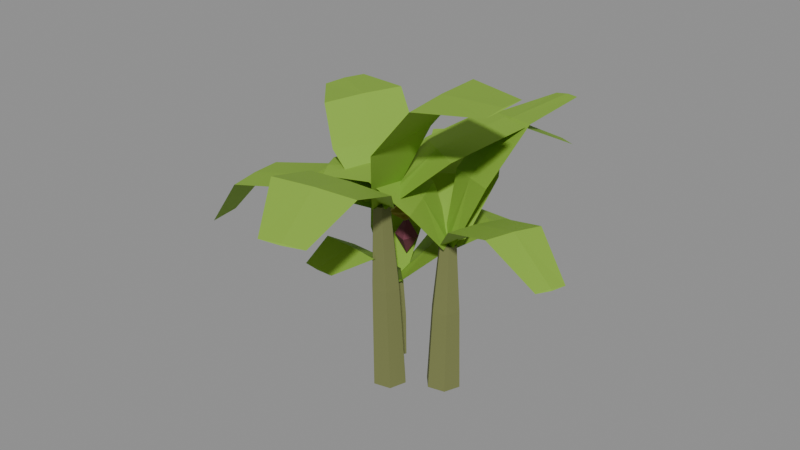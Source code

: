 # Source: banana.blend  (saved by Blender 5.2.44; exported with 4.5.12 LTS)
import bpy
from mathutils import Matrix  # noqa: F401  (used for matrix-valued properties, if any)

bpy.ops.wm.read_factory_settings(use_empty=True)
scene = bpy.context.scene
scene.name = 'Scene'

# ---- materials (node trees are filled in below, after node groups)
mat_banana = bpy.data.materials.new('banana')

# ---- material node trees
mat_banana.use_nodes = True; mat_banana.node_tree.nodes.clear()
_N = mat_banana.node_tree.nodes; _L = mat_banana.node_tree.links
n0 = _N.new('ShaderNodeBsdfPrincipled'); n0.name = 'Principled BSDF'; n0.location = (-200, 100)
n0.inputs[2].default_value = 0.85
n0.inputs[10].default_value = 0.005
n1 = _N.new('ShaderNodeOutputMaterial'); n1.name = 'Material Output'; n1.location = (200, 100)
n2 = _N.new('ShaderNodeVertexColor'); n2.name = 'Color Attribute'; n2.location = (-300, 300)
n2.layer_name = 'Color'
_L.new(n0.outputs[0], n1.inputs[0])
_L.new(n2.outputs[0], n0.inputs[0])
n1.is_active_output = True

# ---- meshes
me_banana = bpy.data.meshes.new('banana')
me_banana.from_pydata([(0.2155, 0.04361, 0.007408), (0.06992, 0.2085, 0.004921), (-0.1456, 0.1649, 0.0), (-0.2155, -0.04361, 0.0), (-0.06992, -0.2085, 0.0), (0.1456, -0.1649, 0.002486), (0.1353, 0.01893, 1.299), (0.01616, 0.1539, 1.297), (-0.1601, 0.1182, 1.29), (-0.2173, -0.05242, 1.286), (-0.09823, -0.1874, 1.288), (0.07807, -0.1517, 1.295), (0.02565, -0.01169, 2.355), (-0.04714, 0.07077, 2.353), (-0.1549, 0.04898, 2.348), (-0.1898, -0.05528, 2.345), (-0.117, -0.1377, 2.347), (-0.009294, -0.116, 2.352), (0.7656, 0.3938, 0.001964), (0.6199, 0.5584, 0.0), (0.4044, 0.5146, 0.0), (0.3344, 0.3062, 0.0), (0.4801, 0.1416, 0.007748), (0.6956, 0.1854, 0.009712), (0.7082, 0.4298, 1.019), (0.589, 0.5644, 1.011), (0.4127, 0.5286, 1.009), (0.3554, 0.3581, 1.016), (0.4746, 0.2234, 1.024), (0.6509, 0.2593, 1.026), (0.6214, 0.4598, 1.851), (0.5486, 0.542, 1.845), (0.4408, 0.5201, 1.844), (0.4058, 0.4159, 1.849), (0.4786, 0.3337, 1.855), (0.5864, 0.3556, 1.856), (-0.1844, 0.5435, 0.0), (-0.3749, 0.718, 0.0), (-0.6001, 0.5912, 0.0), (-0.5487, 0.3384, 0.01285), (-0.2918, 0.3089, 0.01315), (-0.2196, 0.5756, 0.5458), (-0.3756, 0.7183, 0.5355), (-0.5598, 0.6147, 0.5453), (-0.5177, 0.408, 0.5616), (-0.3075, 0.3838, 0.5618), (-0.2843, 0.6019, 0.9971), (-0.3796, 0.689, 0.9902), (-0.4922, 0.6258, 0.9968), (-0.4664, 0.4995, 1.008), (-0.338, 0.4848, 1.008), (0.06424, 0.02628, 2.341), (-0.03212, -0.03289, 2.297), (-0.03212, 0.006612, 2.412), (-0.1425, 0.4543, 2.194), (-0.2206, 0.3937, 2.162), (-0.2325, 0.4535, 2.246), (-0.2767, 0.7237, 1.798), (-0.3388, 0.6666, 1.778), (-0.3566, 0.7337, 1.83), (-0.07443, 0.1402, 2.35), (-0.07612, -0.2072, 2.346), (-0.09001, -0.03348, 2.353), (0.2298, 0.4508, 3.223), (0.2113, -0.5408, 3.181), (0.2071, -0.04507, 3.21), (0.8564, 0.3518, 3.937), (0.7638, -0.5799, 3.824), (0.8026, -0.115, 3.894), (1.731, -0.04538, 4.034), (1.646, -0.529, 3.963), (1.686, -0.289, 4.014), (1.707, -0.2919, 4.008), (-0.2002, -0.1572, 2.342), (0.0273, 0.0982, 2.35), (-0.077, -0.03815, 2.355), (-0.703, -0.1495, 2.886), (-0.07462, 0.5971, 2.939), (-0.3808, 0.2162, 2.923), (-1.11, 0.1641, 3.251), (-0.5942, 0.9286, 3.36), (-0.8493, 0.5425, 3.321), (-1.568, 0.6767, 3.238), (-1.33, 1.099, 3.299), (-1.451, 0.8867, 3.284), (-1.467, 0.8973, 3.274), (0.09732, -0.01758, 2.34), (-0.2607, -0.0586, 2.349), (-0.08254, -0.02811, 2.356), (0.506, -0.5528, 2.82), (-0.5101, -0.7116, 2.873), (-0.00256, -0.6245, 2.86), (0.6321, -1.221, 3.057), (-0.3073, -1.483, 3.135), (0.1637, -1.352, 3.111), (0.6308, -1.958, 2.797), (0.1468, -2.13, 2.831), (0.3916, -2.049, 2.829), (0.3959, -2.064, 2.814), (-0.2056, 0.06223, 2.341), (0.0473, -0.1215, 2.348), (-0.08552, -0.03797, 2.356), (-0.08091, 0.7498, 2.909), (0.6625, 0.2569, 2.958), (0.2858, 0.4972, 2.947), (0.3187, 1.415, 3.167), (1.077, 1.04, 3.238), (0.6971, 1.229, 3.218), (0.8052, 2.02, 2.784), (1.218, 1.853, 2.812), (1.014, 1.944, 2.812), (1.02, 1.956, 2.795), (-0.06062, -0.175, 2.343), (-0.1058, 0.1076, 2.343), (-0.08076, -0.03325, 2.358), (-0.9177, -0.5807, 2.49), (-1.033, 0.2289, 2.487), (-0.9756, -0.1759, 2.504), (-1.817, -0.6724, 2.298), (-1.905, 0.09938, 2.301), (-1.869, -0.2875, 2.312), (-2.404, -0.5409, 1.58), (-2.447, -0.1343, 1.585), (-2.438, -0.339, 1.592), (-2.443, -0.3394, 1.571), (0.4062, 0.4996, 1.846), (0.6271, 0.3882, 1.849), (0.51, 0.4308, 1.853), (0.3104, 0.8414, 2.603), (0.9456, 0.5329, 2.636), (0.6218, 0.6752, 2.627), (0.499, 1.311, 3.189), (1.121, 1.072, 3.276), (0.8056, 1.185, 3.246), (0.8523, 2.021, 3.312), (1.188, 1.924, 3.367), (1.017, 1.971, 3.354), (1.024, 1.991, 3.349), (0.5657, 0.2831, 1.845), (0.4498, 0.5883, 1.848), (0.5204, 0.4404, 1.854), (0.3911, -0.1125, 2.367), (0.04965, 0.7552, 2.391), (0.2313, 0.3254, 2.39), (-0.04865, -0.2826, 2.717), (-0.4151, 0.5226, 2.767), (-0.2281, 0.1208, 2.757), (-0.6724, -0.3577, 2.64), (-0.8824, 0.05781, 2.668), (-0.779, -0.1518, 2.669), (-0.7959, -0.1596, 2.658), (0.5649, 0.5515, 1.845), (0.471, 0.3207, 1.844), (0.5085, 0.4399, 1.856), (1.191, 0.5459, 2.35), (0.9201, -0.1126, 2.347), (1.048, 0.2195, 2.362), (1.857, 0.2477, 2.595), (1.593, -0.375, 2.59), (1.726, -0.064, 2.609), (2.444, -0.1783, 2.291), (2.303, -0.5051, 2.289), (2.379, -0.3442, 2.305), (2.393, -0.3501, 2.289), (0.367, 0.3704, 1.842), (0.6561, 0.5138, 1.847), (0.516, 0.4329, 1.856), (-0.1991, 0.8212, 2.405), (0.6165, 1.251, 2.433), (0.2118, 1.029, 2.433), (-0.586, 1.538, 2.634), (0.1586, 1.998, 2.671), (-0.2154, 1.77, 2.668), (-0.8099, 2.265, 2.18), (-0.4274, 2.522, 2.193), (-0.6236, 2.4, 2.2), (-0.6301, 2.411, 2.182), (-0.4845, 0.521, 0.9965), (-0.3077, 0.6504, 0.9988), (-0.3874, 0.5738, 1.003), (-0.7761, 0.564, 1.595), (-0.2758, 0.9398, 1.618), (-0.5181, 0.7409, 1.614), (-1.031, 0.8723, 2.058), (-0.5847, 1.26, 2.121), (-0.8042, 1.06, 2.103), (-1.375, 1.401, 2.153), (-1.155, 1.62, 2.193), (-1.265, 1.508, 2.189), (-1.279, 1.523, 2.183), (-0.2535, 0.5593, 0.9947), (-0.532, 0.5893, 0.9971), (-0.3913, 0.5871, 1.005), (-0.02327, 0.2348, 1.425), (-0.8196, 0.3113, 1.443), (-0.4201, 0.2839, 1.445), (-0.06861, -0.1881, 1.708), (-0.8269, -0.1493, 1.743), (-0.4469, -0.1653, 1.741), (-0.2608, -0.6984, 1.643), (-0.6603, -0.6913, 1.662), (-0.4598, -0.697, 1.668), (-0.4607, -0.7157, 1.657), (-0.4806, 0.6857, 0.9922), (-0.2958, 0.4814, 0.9978), (-0.3966, 0.5762, 1.006), (-0.3122, 1.196, 1.473), (0.2347, 0.6306, 1.512), (-0.04549, 0.9076, 1.505), (0.1028, 1.625, 1.723), (0.6753, 1.147, 1.783), (0.3881, 1.387, 1.768), (0.6192, 2.007, 1.476), (0.937, 1.776, 1.502), (0.7808, 1.897, 1.503), (0.7906, 1.909, 1.488), (-0.2134, 0.7426, 2.021), (-0.4404, 0.5988, 2.021), (-0.2966, 0.3718, 2.021), (-0.06963, 0.5156, 2.021), (-0.255, 0.5572, 2.125), (-0.255, 0.5572, 1.916), (-0.3994, 0.7717, 1.901), (-0.4249, 0.5327, 1.901), (-0.1859, 0.5072, 1.901), (-0.1604, 0.7463, 1.901), (-0.2927, 0.6395, 1.995), (-0.2927, 0.6395, 1.808), (-0.1859, 0.7664, 1.582), (-0.3824, 0.8462, 1.582), (-0.4622, 0.6496, 1.582), (-0.2656, 0.5698, 1.582), (-0.324, 0.708, 1.837), (-0.324, 0.708, 1.327)], [], [(0, 7, 6), (2, 7, 1), (3, 8, 2), (3, 10, 9), (4, 11, 10), (0, 11, 5), (7, 12, 6), (8, 13, 7), (9, 14, 8), (9, 16, 15), (10, 17, 16), (11, 12, 17), (0, 3, 1), (15, 16, 17), (19, 24, 18), (20, 25, 19), (20, 27, 26), (21, 28, 27), (23, 28, 22), (23, 24, 29), (25, 30, 24), (26, 31, 25), (26, 33, 32), (27, 34, 33), (28, 35, 34), (24, 35, 29), (20, 19, 23), (34, 35, 31), (37, 41, 36), (37, 43, 42), (38, 44, 43), (40, 44, 39), (36, 45, 40), (42, 46, 41), (42, 48, 47), (43, 49, 48), (44, 50, 49), (41, 50, 45), (39, 38, 37), (47, 49, 50), (51, 55, 54), (53, 55, 52), (53, 54, 56), (55, 57, 54), (55, 59, 58), (54, 59, 56), (53, 52, 51), (57, 58, 59), (60, 64, 63), (61, 65, 64), (60, 65, 62), (63, 67, 66), (65, 67, 64), (63, 68, 65), (67, 69, 66), (68, 70, 67), (68, 69, 71), (62, 61, 60), (69, 70, 72), (70, 71, 72), (71, 69, 72), (74, 76, 73), (74, 78, 77), (73, 78, 75), (77, 79, 76), (78, 80, 77), (78, 79, 81), (79, 83, 82), (81, 83, 80), (81, 82, 84), (75, 74, 73), (82, 83, 85), (83, 84, 85), (84, 82, 85), (87, 89, 86), (87, 91, 90), (86, 91, 88), (90, 92, 89), (91, 93, 90), (91, 92, 94), (92, 96, 95), (94, 96, 93), (94, 95, 97), (88, 87, 86), (95, 96, 98), (96, 97, 98), (97, 95, 98), (100, 102, 99), (100, 104, 103), (99, 104, 101), (103, 105, 102), (104, 106, 103), (104, 105, 107), (105, 109, 108), (107, 109, 106), (107, 108, 110), (101, 100, 99), (108, 109, 111), (109, 110, 111), (110, 108, 111), (112, 116, 115), (113, 117, 116), (112, 117, 114), (116, 118, 115), (117, 119, 116), (117, 118, 120), (119, 121, 118), (120, 122, 119), (120, 121, 123), (114, 113, 112), (121, 122, 124), (122, 123, 124), (123, 121, 124), (126, 128, 125), (126, 130, 129), (125, 130, 127), (129, 131, 128), (129, 133, 132), (130, 131, 133), (131, 135, 134), (133, 135, 132), (133, 134, 136), (127, 126, 125), (134, 135, 137), (135, 136, 137), (136, 134, 137), (139, 141, 138), (139, 143, 142), (138, 143, 140), (142, 144, 141), (143, 145, 142), (143, 144, 146), (144, 148, 147), (146, 148, 145), (146, 147, 149), (140, 139, 138), (147, 148, 150), (148, 149, 150), (149, 147, 150), (151, 155, 154), (152, 156, 155), (151, 156, 153), (154, 158, 157), (156, 158, 155), (156, 157, 159), (158, 160, 157), (159, 161, 158), (159, 160, 162), (153, 152, 151), (160, 161, 163), (161, 162, 163), (162, 160, 163), (165, 167, 164), (165, 169, 168), (164, 169, 166), (168, 170, 167), (169, 171, 168), (169, 170, 172), (170, 174, 173), (172, 174, 171), (172, 173, 175), (166, 165, 164), (173, 174, 176), (174, 175, 176), (175, 173, 176), (178, 180, 177), (178, 182, 181), (177, 182, 179), (181, 183, 180), (181, 185, 184), (182, 183, 185), (183, 187, 186), (185, 187, 184), (185, 186, 188), (179, 178, 177), (186, 187, 189), (187, 188, 189), (188, 186, 189), (191, 193, 190), (191, 195, 194), (190, 195, 192), (194, 196, 193), (195, 197, 194), (195, 196, 198), (196, 200, 199), (198, 200, 197), (198, 199, 201), (192, 191, 190), (199, 200, 202), (200, 201, 202), (201, 199, 202), (204, 206, 203), (204, 208, 207), (203, 208, 205), (207, 209, 206), (208, 210, 207), (208, 209, 211), (209, 213, 212), (211, 213, 210), (211, 212, 214), (205, 204, 203), (212, 213, 215), (213, 214, 215), (214, 212, 215), (216, 217, 220), (217, 218, 220), (218, 219, 220), (219, 216, 220), (217, 216, 221), (218, 217, 221), (219, 218, 221), (216, 219, 221), (222, 223, 226), (223, 224, 226), (224, 225, 226), (225, 222, 226), (223, 222, 227), (224, 223, 227), (225, 224, 227), (222, 225, 227), (228, 229, 232), (229, 230, 232), (230, 231, 232), (231, 228, 232), (229, 228, 233), (230, 229, 233), (231, 230, 233), (228, 231, 233), (0, 1, 7), (2, 8, 7), (3, 9, 8), (3, 4, 10), (4, 5, 11), (0, 6, 11), (7, 13, 12), (8, 14, 13), (9, 15, 14), (9, 10, 16), (10, 11, 17), (11, 6, 12), (0, 5, 4), (4, 3, 0), (3, 2, 1), (17, 12, 15), (12, 13, 15), (13, 14, 15), (19, 25, 24), (20, 26, 25), (20, 21, 27), (21, 22, 28), (23, 29, 28), (23, 18, 24), (25, 31, 30), (26, 32, 31), (26, 27, 33), (27, 28, 34), (28, 29, 35), (24, 30, 35), (18, 23, 19), (23, 22, 20), (22, 21, 20), (35, 30, 31), (31, 32, 33), (33, 34, 31), (37, 42, 41), (37, 38, 43), (38, 39, 44), (40, 45, 44), (36, 41, 45), (42, 47, 46), (42, 43, 48), (43, 44, 49), (44, 45, 50), (41, 46, 50), (36, 40, 37), (40, 39, 37), (50, 46, 47), (47, 48, 49), (51, 52, 55), (53, 56, 55), (53, 51, 54), (55, 58, 57), (55, 56, 59), (54, 57, 59), (60, 61, 64), (61, 62, 65), (60, 63, 65), (63, 64, 67), (65, 68, 67), (63, 66, 68), (67, 70, 69), (68, 71, 70), (68, 66, 69), (74, 77, 76), (74, 75, 78), (73, 76, 78), (77, 80, 79), (78, 81, 80), (78, 76, 79), (79, 80, 83), (81, 84, 83), (81, 79, 82), (87, 90, 89), (87, 88, 91), (86, 89, 91), (90, 93, 92), (91, 94, 93), (91, 89, 92), (92, 93, 96), (94, 97, 96), (94, 92, 95), (100, 103, 102), (100, 101, 104), (99, 102, 104), (103, 106, 105), (104, 107, 106), (104, 102, 105), (105, 106, 109), (107, 110, 109), (107, 105, 108), (112, 113, 116), (113, 114, 117), (112, 115, 117), (116, 119, 118), (117, 120, 119), (117, 115, 118), (119, 122, 121), (120, 123, 122), (120, 118, 121), (126, 129, 128), (126, 127, 130), (125, 128, 130), (129, 132, 131), (129, 130, 133), (130, 128, 131), (131, 132, 135), (133, 136, 135), (133, 131, 134), (139, 142, 141), (139, 140, 143), (138, 141, 143), (142, 145, 144), (143, 146, 145), (143, 141, 144), (144, 145, 148), (146, 149, 148), (146, 144, 147), (151, 152, 155), (152, 153, 156), (151, 154, 156), (154, 155, 158), (156, 159, 158), (156, 154, 157), (158, 161, 160), (159, 162, 161), (159, 157, 160), (165, 168, 167), (165, 166, 169), (164, 167, 169), (168, 171, 170), (169, 172, 171), (169, 167, 170), (170, 171, 174), (172, 175, 174), (172, 170, 173), (178, 181, 180), (178, 179, 182), (177, 180, 182), (181, 184, 183), (181, 182, 185), (182, 180, 183), (183, 184, 187), (185, 188, 187), (185, 183, 186), (191, 194, 193), (191, 192, 195), (190, 193, 195), (194, 197, 196), (195, 198, 197), (195, 193, 196), (196, 197, 200), (198, 201, 200), (198, 196, 199), (204, 207, 206), (204, 205, 208), (203, 206, 208), (207, 210, 209), (208, 211, 210), (208, 206, 209), (209, 210, 213), (211, 214, 213), (211, 209, 212)])
_ca = me_banana.color_attributes.new('Color', 'FLOAT_COLOR', 'POINT')
_ca.data.foreach_set('color', [0.1789, 0.196, 0.06372, 1.0, 0.1789, 0.196, 0.06372, 1.0, 0.1789, 0.196, 0.06372, 1.0, 0.1789, 0.196, 0.06372, 1.0, 0.1789, 0.196, 0.06372, 1.0, 0.1789, 0.196, 0.06372, 1.0, 0.1789, 0.196, 0.06372, 1.0, 0.1789, 0.196, 0.06372, 1.0, 0.1789, 0.196, 0.06372, 1.0, 0.1789, 0.196, 0.06372, 1.0, 0.1789, 0.196, 0.06372, 1.0, 0.1789, 0.196, 0.06372, 1.0, 0.1789, 0.196, 0.06372, 1.0, 0.1789, 0.196, 0.06372, 1.0, 0.1789, 0.196, 0.06372, 1.0, 0.1789, 0.196, 0.06372, 1.0, 0.1789, 0.196, 0.06372, 1.0, 0.1789, 0.196, 0.06372, 1.0, 0.1789, 0.196, 0.06372, 1.0, 0.1789, 0.196, 0.06372, 1.0, 0.1789, 0.196, 0.06372, 1.0, 0.1789, 0.196, 0.06372, 1.0, 0.1789, 0.196, 0.06372, 1.0, 0.1789, 0.196, 0.06372, 1.0, 0.1789, 0.196, 0.06372, 1.0, 0.1789, 0.196, 0.06372, 1.0, 0.1789, 0.196, 0.06372, 1.0, 0.1789, 0.196, 0.06372, 1.0, 0.1789, 0.196, 0.06372, 1.0, 0.1789, 0.196, 0.06372, 1.0, 0.1789, 0.196, 0.06372, 1.0, 0.1789, 0.196, 0.06372, 1.0, 0.1789, 0.196, 0.06372, 1.0, 0.1789, 0.196, 0.06372, 1.0, 0.1789, 0.196, 0.06372, 1.0, 0.1789, 0.196, 0.06372, 1.0, 0.1789, 0.196, 0.06372, 1.0, 0.1789, 0.196, 0.06372, 1.0, 0.1789, 0.196, 0.06372, 1.0, 0.1789, 0.196, 0.06372, 1.0, 0.1789, 0.196, 0.06372, 1.0, 0.1789, 0.196, 0.06372, 1.0, 0.1789, 0.196, 0.06372, 1.0, 0.1789, 0.196, 0.06372, 1.0, 0.1789, 0.196, 0.06372, 1.0, 0.1789, 0.196, 0.06372, 1.0, 0.1789, 0.196, 0.06372, 1.0, 0.1789, 0.196, 0.06372, 1.0, 0.1789, 0.196, 0.06372, 1.0, 0.1789, 0.196, 0.06372, 1.0, 0.1789, 0.196, 0.06372, 1.0, 0.1789, 0.196, 0.06372, 1.0, 0.1789, 0.196, 0.06372, 1.0, 0.1789, 0.196, 0.06372, 1.0, 0.1789, 0.196, 0.06372, 1.0, 0.1789, 0.196, 0.06372, 1.0, 0.1789, 0.196, 0.06372, 1.0, 0.1789, 0.196, 0.06372, 1.0, 0.1789, 0.196, 0.06372, 1.0, 0.1789, 0.196, 0.06372, 1.0, 0.233, 0.42, 0.03968, 1.0, 0.233, 0.42, 0.03968, 1.0, 0.233, 0.42, 0.03968, 1.0, 0.233, 0.42, 0.03968, 1.0, 0.233, 0.42, 0.03968, 1.0, 0.233, 0.42, 0.03968, 1.0, 0.233, 0.42, 0.03968, 1.0, 0.233, 0.42, 0.03968, 1.0, 0.233, 0.42, 0.03968, 1.0, 0.233, 0.42, 0.03968, 1.0, 0.233, 0.42, 0.03968, 1.0, 0.233, 0.42, 0.03968, 1.0, 0.233, 0.42, 0.03968, 1.0, 0.233, 0.42, 0.03968, 1.0, 0.233, 0.42, 0.03968, 1.0, 0.233, 0.42, 0.03968, 1.0, 0.233, 0.42, 0.03968, 1.0, 0.233, 0.42, 0.03968, 1.0, 0.233, 0.42, 0.03968, 1.0, 0.233, 0.42, 0.03968, 1.0, 0.233, 0.42, 0.03968, 1.0, 0.233, 0.42, 0.03968, 1.0, 0.233, 0.42, 0.03968, 1.0, 0.233, 0.42, 0.03968, 1.0, 0.233, 0.42, 0.03968, 1.0, 0.233, 0.42, 0.03968, 1.0, 0.233, 0.42, 0.03968, 1.0, 0.233, 0.42, 0.03968, 1.0, 0.233, 0.42, 0.03968, 1.0, 0.233, 0.42, 0.03968, 1.0, 0.233, 0.42, 0.03968, 1.0, 0.233, 0.42, 0.03968, 1.0, 0.233, 0.42, 0.03968, 1.0, 0.233, 0.42, 0.03968, 1.0, 0.233, 0.42, 0.03968, 1.0, 0.233, 0.42, 0.03968, 1.0, 0.233, 0.42, 0.03968, 1.0, 0.233, 0.42, 0.03968, 1.0, 0.233, 0.42, 0.03968, 1.0, 0.233, 0.42, 0.03968, 1.0, 0.233, 0.42, 0.03968, 1.0, 0.233, 0.42, 0.03968, 1.0, 0.233, 0.42, 0.03968, 1.0, 0.233, 0.42, 0.03968, 1.0, 0.233, 0.42, 0.03968, 1.0, 0.233, 0.42, 0.03968, 1.0, 0.233, 0.42, 0.03968, 1.0, 0.233, 0.42, 0.03968, 1.0, 0.233, 0.42, 0.03968, 1.0, 0.233, 0.42, 0.03968, 1.0, 0.233, 0.42, 0.03968, 1.0, 0.233, 0.42, 0.03968, 1.0, 0.233, 0.42, 0.03968, 1.0, 0.233, 0.42, 0.03968, 1.0, 0.233, 0.42, 0.03968, 1.0, 0.233, 0.42, 0.03968, 1.0, 0.233, 0.42, 0.03968, 1.0, 0.233, 0.42, 0.03968, 1.0, 0.233, 0.42, 0.03968, 1.0, 0.233, 0.42, 0.03968, 1.0, 0.233, 0.42, 0.03968, 1.0, 0.233, 0.42, 0.03968, 1.0, 0.233, 0.42, 0.03968, 1.0, 0.233, 0.42, 0.03968, 1.0, 0.233, 0.42, 0.03968, 1.0, 0.233, 0.42, 0.03968, 1.0, 0.233, 0.42, 0.03968, 1.0, 0.233, 0.42, 0.03968, 1.0, 0.233, 0.42, 0.03968, 1.0, 0.233, 0.42, 0.03968, 1.0, 0.233, 0.42, 0.03968, 1.0, 0.233, 0.42, 0.03968, 1.0, 0.233, 0.42, 0.03968, 1.0, 0.233, 0.42, 0.03968, 1.0, 0.233, 0.42, 0.03968, 1.0, 0.233, 0.42, 0.03968, 1.0, 0.233, 0.42, 0.03968, 1.0, 0.233, 0.42, 0.03968, 1.0, 0.233, 0.42, 0.03968, 1.0, 0.233, 0.42, 0.03968, 1.0, 0.233, 0.42, 0.03968, 1.0, 0.233, 0.42, 0.03968, 1.0, 0.233, 0.42, 0.03968, 1.0, 0.233, 0.42, 0.03968, 1.0, 0.233, 0.42, 0.03968, 1.0, 0.233, 0.42, 0.03968, 1.0, 0.233, 0.42, 0.03968, 1.0, 0.233, 0.42, 0.03968, 1.0, 0.233, 0.42, 0.03968, 1.0, 0.233, 0.42, 0.03968, 1.0, 0.233, 0.42, 0.03968, 1.0, 0.233, 0.42, 0.03968, 1.0, 0.233, 0.42, 0.03968, 1.0, 0.233, 0.42, 0.03968, 1.0, 0.233, 0.42, 0.03968, 1.0, 0.233, 0.42, 0.03968, 1.0, 0.233, 0.42, 0.03968, 1.0, 0.233, 0.42, 0.03968, 1.0, 0.233, 0.42, 0.03968, 1.0, 0.233, 0.42, 0.03968, 1.0, 0.233, 0.42, 0.03968, 1.0, 0.233, 0.42, 0.03968, 1.0, 0.233, 0.42, 0.03968, 1.0, 0.233, 0.42, 0.03968, 1.0, 0.233, 0.42, 0.03968, 1.0, 0.233, 0.42, 0.03968, 1.0, 0.233, 0.42, 0.03968, 1.0, 0.233, 0.42, 0.03968, 1.0, 0.233, 0.42, 0.03968, 1.0, 0.233, 0.42, 0.03968, 1.0, 0.233, 0.42, 0.03968, 1.0, 0.233, 0.42, 0.03968, 1.0, 0.233, 0.42, 0.03968, 1.0, 0.233, 0.42, 0.03968, 1.0, 0.233, 0.42, 0.03968, 1.0, 0.233, 0.42, 0.03968, 1.0, 0.233, 0.42, 0.03968, 1.0, 0.233, 0.42, 0.03968, 1.0, 0.233, 0.42, 0.03968, 1.0, 0.233, 0.42, 0.03968, 1.0, 0.233, 0.42, 0.03968, 1.0, 0.233, 0.42, 0.03968, 1.0, 0.233, 0.42, 0.03968, 1.0, 0.233, 0.42, 0.03968, 1.0, 0.233, 0.42, 0.03968, 1.0, 0.233, 0.42, 0.03968, 1.0, 0.233, 0.42, 0.03968, 1.0, 0.233, 0.42, 0.03968, 1.0, 0.233, 0.42, 0.03968, 1.0, 0.233, 0.42, 0.03968, 1.0, 0.233, 0.42, 0.03968, 1.0, 0.233, 0.42, 0.03968, 1.0, 0.233, 0.42, 0.03968, 1.0, 0.233, 0.42, 0.03968, 1.0, 0.233, 0.42, 0.03968, 1.0, 0.233, 0.42, 0.03968, 1.0, 0.233, 0.42, 0.03968, 1.0, 0.233, 0.42, 0.03968, 1.0, 0.233, 0.42, 0.03968, 1.0, 0.233, 0.42, 0.03968, 1.0, 0.233, 0.42, 0.03968, 1.0, 0.233, 0.42, 0.03968, 1.0, 0.233, 0.42, 0.03968, 1.0, 0.233, 0.42, 0.03968, 1.0, 0.233, 0.42, 0.03968, 1.0, 0.233, 0.42, 0.03968, 1.0, 0.233, 0.42, 0.03968, 1.0, 0.233, 0.42, 0.03968, 1.0, 0.233, 0.42, 0.03968, 1.0, 0.233, 0.42, 0.03968, 1.0, 0.233, 0.42, 0.03968, 1.0, 0.233, 0.42, 0.03968, 1.0, 0.233, 0.42, 0.03968, 1.0, 0.233, 0.42, 0.03968, 1.0, 0.233, 0.42, 0.03968, 1.0, 0.233, 0.42, 0.03968, 1.0, 0.3424, 0.2957, 0.0331, 1.0, 0.3424, 0.2957, 0.0331, 1.0, 0.3424, 0.2957, 0.0331, 1.0, 0.3424, 0.2957, 0.0331, 1.0, 0.3424, 0.2957, 0.0331, 1.0, 0.3424, 0.2957, 0.0331, 1.0, 0.3424, 0.2957, 0.0331, 1.0, 0.3424, 0.2957, 0.0331, 1.0, 0.3424, 0.2957, 0.0331, 1.0, 0.3424, 0.2957, 0.0331, 1.0, 0.3424, 0.2957, 0.0331, 1.0, 0.3424, 0.2957, 0.0331, 1.0, 0.1706, 0.03968, 0.06372, 1.0, 0.1706, 0.03968, 0.06372, 1.0, 0.1706, 0.03968, 0.06372, 1.0, 0.1706, 0.03968, 0.06372, 1.0, 0.1706, 0.03968, 0.06372, 1.0, 0.1706, 0.03968, 0.06372, 1.0])
me_banana.materials.append(mat_banana)
me_banana.update()

# ---- objects
ob_banana = bpy.data.objects.new('banana', me_banana)

# ---- transforms, parenting, visibility, modifiers, constraints
ob_banana.location = (0.0, 0.0, 0.0)

# ---- collection membership
scene.collection.objects.link(ob_banana)

# ---- scene / render settings (as saved in the file)
scene.frame_start = 1; scene.frame_end = 250; scene.frame_set(1)
scene.render.engine = 'BLENDER_EEVEE_NEXT'
scene.render.bake_bias = 0.0
scene.render.bake_samples = 0
scene.render.compositor_device = 'GPU'
scene.eevee.use_volume_custom_range = False
scene.eevee.fast_gi_thickness_near = 0.1
scene.eevee.fast_gi_thickness_far = 0.0
scene.eevee.ray_tracing_options.screen_trace_thickness = 0.1
bpy.context.view_layer.update()

# ---- added for rendering (the .blend has no active camera and no usable light): camera, sun + grey world if the file has none
cam_auto = bpy.data.cameras.new('AutoCamera')
cam_auto.lens = 50.0
cam_auto.sensor_width = 36.0
cam_auto.clip_end = 1000.0
ob_auto_camera = bpy.data.objects.new('AutoCamera', cam_auto)
scene.collection.objects.link(ob_auto_camera)
ob_auto_camera.location = (7.27374, -8.53446, 7.83745)
ob_auto_camera.rotation_euler = (1.09748, -7.21219e-08, 0.694738)
scene.camera = ob_auto_camera
light_auto_sun = bpy.data.lights.new('AutoSun', 'SUN')
light_auto_sun.energy = 3.0
light_auto_sun.angle = 0.0523599
ob_auto_sun = bpy.data.objects.new('AutoSun', light_auto_sun)
scene.collection.objects.link(ob_auto_sun)
ob_auto_sun.rotation_euler = (0.872665, 0.174533, 0.523599)
if scene.world is None:
    world_auto = bpy.data.worlds.new('AutoWorld')
    world_auto.color = (0.3, 0.3, 0.3)
    scene.world = world_auto
bpy.context.view_layer.update()
